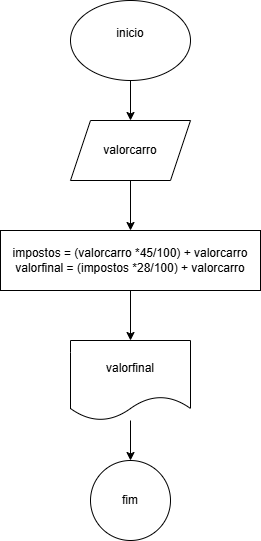

The diagram above was exported from draw.io. Its source (the exported page's mxGraphModel, read from the mxfile embedded in the PNG):
<mxGraphModel dx="1050" dy="565" grid="1" gridSize="10" guides="1" tooltips="1" connect="1" arrows="1" fold="1" page="1" pageScale="1" pageWidth="827" pageHeight="1169" math="0" shadow="0">
  <root>
    <mxCell id="0" />
    <mxCell id="1" parent="0" />
    <mxCell id="tjJcVUMwH0h0jL-OWx34-3" style="edgeStyle=orthogonalEdgeStyle;rounded=0;orthogonalLoop=1;jettySize=auto;html=1;entryX=0.5;entryY=0;entryDx=0;entryDy=0;" edge="1" parent="1" source="tjJcVUMwH0h0jL-OWx34-1" target="tjJcVUMwH0h0jL-OWx34-2">
      <mxGeometry relative="1" as="geometry" />
    </mxCell>
    <mxCell id="tjJcVUMwH0h0jL-OWx34-1" value="inicio&lt;div&gt;&lt;br&gt;&lt;/div&gt;" style="ellipse;whiteSpace=wrap;html=1;" vertex="1" parent="1">
      <mxGeometry x="340" y="20" width="120" height="80" as="geometry" />
    </mxCell>
    <mxCell id="tjJcVUMwH0h0jL-OWx34-5" value="" style="edgeStyle=orthogonalEdgeStyle;rounded=0;orthogonalLoop=1;jettySize=auto;html=1;" edge="1" parent="1" source="tjJcVUMwH0h0jL-OWx34-2" target="tjJcVUMwH0h0jL-OWx34-4">
      <mxGeometry relative="1" as="geometry" />
    </mxCell>
    <mxCell id="tjJcVUMwH0h0jL-OWx34-2" value="valorcarro" style="shape=parallelogram;perimeter=parallelogramPerimeter;whiteSpace=wrap;html=1;fixedSize=1;" vertex="1" parent="1">
      <mxGeometry x="340" y="140" width="120" height="60" as="geometry" />
    </mxCell>
    <mxCell id="tjJcVUMwH0h0jL-OWx34-7" value="" style="edgeStyle=orthogonalEdgeStyle;rounded=0;orthogonalLoop=1;jettySize=auto;html=1;" edge="1" parent="1" source="tjJcVUMwH0h0jL-OWx34-4" target="tjJcVUMwH0h0jL-OWx34-6">
      <mxGeometry relative="1" as="geometry" />
    </mxCell>
    <mxCell id="tjJcVUMwH0h0jL-OWx34-4" value="impostos = (valorcarro *45/100) + valorcarro&lt;div&gt;valorfinal = (impostos *28/100) + valorcarro&lt;/div&gt;" style="whiteSpace=wrap;html=1;" vertex="1" parent="1">
      <mxGeometry x="270" y="250" width="260" height="60" as="geometry" />
    </mxCell>
    <mxCell id="tjJcVUMwH0h0jL-OWx34-9" value="" style="edgeStyle=orthogonalEdgeStyle;rounded=0;orthogonalLoop=1;jettySize=auto;html=1;" edge="1" parent="1" source="tjJcVUMwH0h0jL-OWx34-6" target="tjJcVUMwH0h0jL-OWx34-8">
      <mxGeometry relative="1" as="geometry" />
    </mxCell>
    <mxCell id="tjJcVUMwH0h0jL-OWx34-6" value="valorfinal" style="shape=document;whiteSpace=wrap;html=1;boundedLbl=1;" vertex="1" parent="1">
      <mxGeometry x="340" y="360" width="120" height="80" as="geometry" />
    </mxCell>
    <mxCell id="tjJcVUMwH0h0jL-OWx34-8" value="fim" style="ellipse;whiteSpace=wrap;html=1;" vertex="1" parent="1">
      <mxGeometry x="360" y="480" width="80" height="80" as="geometry" />
    </mxCell>
  </root>
</mxGraphModel>